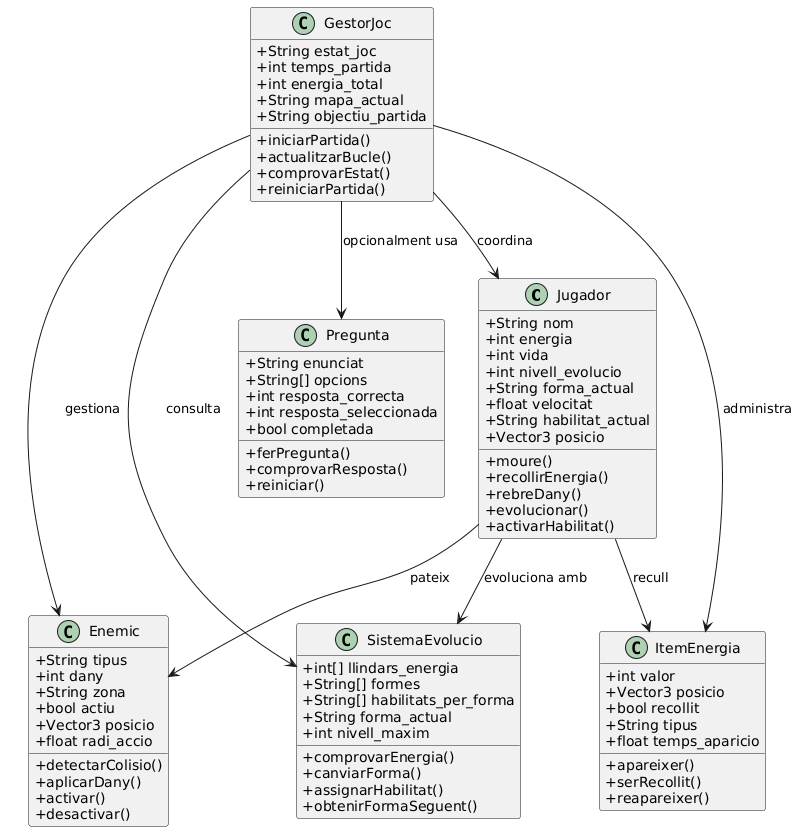

The diagram above was rendered by PlantUML. Its source (embedded in the PNG):
@startuml
skinparam classAttributeIconSize 0

class Jugador {
  +String nom
  +int energia
  +int vida
  +int nivell_evolucio
  +String forma_actual
  +float velocitat
  +String habilitat_actual
  +Vector3 posicio

  +moure()
  +recollirEnergia()
  +rebreDany()
  +evolucionar()
  +activarHabilitat()
}

class Enemic {
  +String tipus
  +int dany
  +String zona
  +bool actiu
  +Vector3 posicio
  +float radi_accio

  +detectarColisio()
  +aplicarDany()
  +activar()
  +desactivar()
}

class Pregunta {
  +String enunciat
  +String[] opcions
  +int resposta_correcta
  +int resposta_seleccionada
  +bool completada

  +ferPregunta()
  +comprovarResposta()
  +reiniciar()
}

class ItemEnergia {
  +int valor
  +Vector3 posicio
  +bool recollit
  +String tipus
  +float temps_aparicio

  +apareixer()
  +serRecollit()
  +reapareixer()
}

class SistemaEvolucio {
  +int[] llindars_energia
  +String[] formes
  +String[] habilitats_per_forma
  +String forma_actual
  +int nivell_maxim

  +comprovarEnergia()
  +canviarForma()
  +assignarHabilitat()
  +obtenirFormaSeguent()
}

class GestorJoc {
  +String estat_joc
  +int temps_partida
  +int energia_total
  +String mapa_actual
  +String objectiu_partida

  +iniciarPartida()
  +actualitzarBucle()
  +comprovarEstat()
  +reiniciarPartida()
}

GestorJoc --> Jugador : coordina
GestorJoc --> Enemic : gestiona
GestorJoc --> ItemEnergia : administra
GestorJoc --> SistemaEvolucio : consulta
GestorJoc --> Pregunta : opcionalment usa
Jugador --> SistemaEvolucio : evoluciona amb
Jugador --> ItemEnergia : recull
Jugador --> Enemic : pateix
@enduml